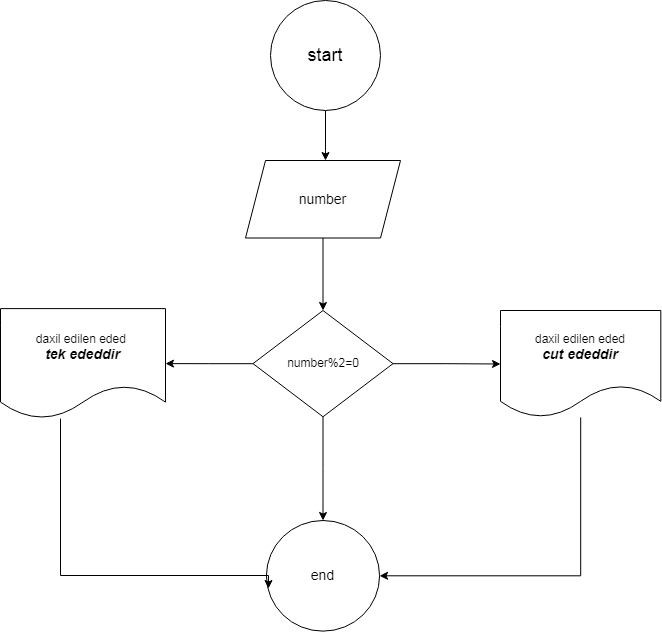

The diagram above was exported from draw.io. Its source (the exported page's mxGraphModel, read from the mxfile embedded in the PNG):
<mxGraphModel dx="880" dy="484" grid="1" gridSize="10" guides="1" tooltips="1" connect="1" arrows="1" fold="1" page="1" pageScale="1" pageWidth="827" pageHeight="1169" math="0" shadow="0">
  <root>
    <mxCell id="0" />
    <mxCell id="1" parent="0" />
    <mxCell id="RklUvCjV3PUIlIurhIrj-3" value="" style="edgeStyle=orthogonalEdgeStyle;rounded=0;orthogonalLoop=1;jettySize=auto;html=1;" edge="1" parent="1" source="RklUvCjV3PUIlIurhIrj-1" target="RklUvCjV3PUIlIurhIrj-2">
      <mxGeometry relative="1" as="geometry">
        <Array as="points">
          <mxPoint x="385" y="230" />
          <mxPoint x="385" y="230" />
        </Array>
      </mxGeometry>
    </mxCell>
    <mxCell id="RklUvCjV3PUIlIurhIrj-1" value="&lt;font style=&quot;font-size: 18px;&quot;&gt;start&lt;/font&gt;" style="ellipse;whiteSpace=wrap;html=1;aspect=fixed;" vertex="1" parent="1">
      <mxGeometry x="330" y="80" width="110" height="110" as="geometry" />
    </mxCell>
    <mxCell id="RklUvCjV3PUIlIurhIrj-5" value="" style="edgeStyle=orthogonalEdgeStyle;rounded=0;orthogonalLoop=1;jettySize=auto;html=1;" edge="1" parent="1" source="RklUvCjV3PUIlIurhIrj-2" target="RklUvCjV3PUIlIurhIrj-4">
      <mxGeometry relative="1" as="geometry" />
    </mxCell>
    <mxCell id="RklUvCjV3PUIlIurhIrj-2" value="&lt;font style=&quot;font-size: 14px;&quot;&gt;number&lt;/font&gt;" style="shape=parallelogram;perimeter=parallelogramPerimeter;whiteSpace=wrap;html=1;fixedSize=1;" vertex="1" parent="1">
      <mxGeometry x="305" y="240" width="155" height="77.5" as="geometry" />
    </mxCell>
    <mxCell id="RklUvCjV3PUIlIurhIrj-9" value="" style="edgeStyle=orthogonalEdgeStyle;rounded=0;orthogonalLoop=1;jettySize=auto;html=1;" edge="1" parent="1" source="RklUvCjV3PUIlIurhIrj-4" target="RklUvCjV3PUIlIurhIrj-8">
      <mxGeometry relative="1" as="geometry" />
    </mxCell>
    <mxCell id="RklUvCjV3PUIlIurhIrj-10" value="" style="edgeStyle=orthogonalEdgeStyle;rounded=0;orthogonalLoop=1;jettySize=auto;html=1;" edge="1" parent="1" source="RklUvCjV3PUIlIurhIrj-4" target="RklUvCjV3PUIlIurhIrj-6">
      <mxGeometry relative="1" as="geometry" />
    </mxCell>
    <mxCell id="RklUvCjV3PUIlIurhIrj-12" value="" style="edgeStyle=orthogonalEdgeStyle;rounded=0;orthogonalLoop=1;jettySize=auto;html=1;" edge="1" parent="1" source="RklUvCjV3PUIlIurhIrj-4" target="RklUvCjV3PUIlIurhIrj-11">
      <mxGeometry relative="1" as="geometry" />
    </mxCell>
    <mxCell id="RklUvCjV3PUIlIurhIrj-4" value="number%2=0" style="rhombus;whiteSpace=wrap;html=1;" vertex="1" parent="1">
      <mxGeometry x="312.5" y="390" width="140" height="106.25" as="geometry" />
    </mxCell>
    <mxCell id="RklUvCjV3PUIlIurhIrj-16" style="edgeStyle=orthogonalEdgeStyle;rounded=0;orthogonalLoop=1;jettySize=auto;html=1;entryX=1;entryY=0.5;entryDx=0;entryDy=0;" edge="1" parent="1" source="RklUvCjV3PUIlIurhIrj-6" target="RklUvCjV3PUIlIurhIrj-11">
      <mxGeometry relative="1" as="geometry">
        <Array as="points">
          <mxPoint x="640" y="655" />
        </Array>
      </mxGeometry>
    </mxCell>
    <mxCell id="RklUvCjV3PUIlIurhIrj-6" value="daxil edilen eded&lt;div&gt;&lt;font style=&quot;font-size: 14px;&quot;&gt;&lt;b&gt;&lt;i&gt;cut ededdir&lt;/i&gt;&lt;/b&gt;&lt;/font&gt;&lt;/div&gt;" style="shape=document;whiteSpace=wrap;html=1;boundedLbl=1;" vertex="1" parent="1">
      <mxGeometry x="560" y="390" width="160.31" height="106.87" as="geometry" />
    </mxCell>
    <mxCell id="RklUvCjV3PUIlIurhIrj-8" value="daxil edilen eded&amp;nbsp;&lt;div&gt;&lt;b&gt;&lt;i&gt;&lt;font style=&quot;font-size: 14px;&quot;&gt;tek ededdir&lt;/font&gt;&lt;/i&gt;&lt;/b&gt;&lt;/div&gt;" style="shape=document;whiteSpace=wrap;html=1;boundedLbl=1;" vertex="1" parent="1">
      <mxGeometry x="60" y="388.12" width="165" height="110" as="geometry" />
    </mxCell>
    <mxCell id="RklUvCjV3PUIlIurhIrj-11" value="&lt;font style=&quot;font-size: 14px;&quot;&gt;end&lt;/font&gt;" style="ellipse;whiteSpace=wrap;html=1;" vertex="1" parent="1">
      <mxGeometry x="325.93" y="600" width="113.13" height="110.63" as="geometry" />
    </mxCell>
    <mxCell id="RklUvCjV3PUIlIurhIrj-13" style="edgeStyle=orthogonalEdgeStyle;rounded=0;orthogonalLoop=1;jettySize=auto;html=1;entryX=0.018;entryY=0.615;entryDx=0;entryDy=0;entryPerimeter=0;" edge="1" parent="1" source="RklUvCjV3PUIlIurhIrj-8" target="RklUvCjV3PUIlIurhIrj-11">
      <mxGeometry relative="1" as="geometry">
        <Array as="points">
          <mxPoint x="120" y="655" />
          <mxPoint x="328" y="655" />
        </Array>
      </mxGeometry>
    </mxCell>
  </root>
</mxGraphModel>